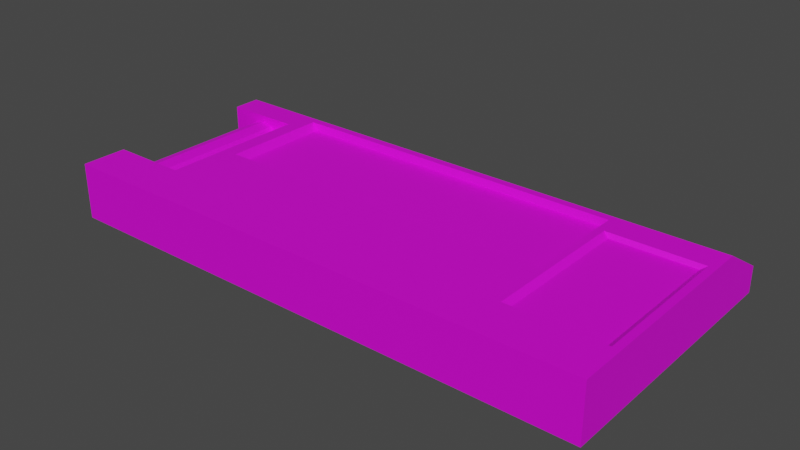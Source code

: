 # Source: cyberdeck.blend  (saved by Blender 4.0.36; exported with 4.5.12 LTS)
import bpy
from mathutils import Matrix  # noqa: F401  (used for matrix-valued properties, if any)

bpy.ops.wm.read_factory_settings(use_empty=True)
scene = bpy.context.scene
scene.name = 'Scene'

# ---- collections
col_collection = bpy.data.collections.new('Collection'); scene.collection.children.link(col_collection)

# ---- images (referenced by path relative to the original .blend; pixels are not part of the script)
import os
ASSET_DIR = os.environ.get("B2B_ASSET_DIR", "")  # directory of the original .blend (textures are referenced by path, not embedded)
HERE = os.path.dirname(os.path.abspath(__file__))  # packed textures are extracted next to this script under _unpacked/

def load_image(name, relpath, width, height, colorspace="sRGB"):
    """Load a texture the original file referenced (path relative to the .blend, or extracted next to this script)."""
    p = next((c for c in (os.path.join(HERE, relpath), os.path.join(ASSET_DIR, relpath)) if relpath and os.path.exists(c)), "")
    if p:
        img = bpy.data.images.load(p, check_existing=True)
        img.name = name
    else:  # same state as the original file: an image datablock whose file is absent (Cycles renders it pink)
        img = bpy.data.images.new(name, width, height)
        img.source = "FILE"
        img.filepath = "//" + (relpath or name)
    img.colorspace_settings.name = colorspace
    return img
img_cyberdeck_png = load_image('cyberdeck.png', 'textures/cyberdeck.png', 1024, 1024, 'sRGB')

# ---- materials (node trees are filled in below, after node groups)
mat_cyberdeck_mat = bpy.data.materials.new('cyberdeck_mat')
mat_cyberdeck_mat.alpha_threshold = 0.0
mat_cyberdeck_mat.use_transparent_shadow = False
mat_cyberdeck_mat.roughness = 0.5
mat_cyberdeck_mat.line_color = (0.0, 0.0, 0.0, 1.0)

# ---- material node trees
mat_cyberdeck_mat.use_nodes = True; mat_cyberdeck_mat.node_tree.nodes.clear()
_N = mat_cyberdeck_mat.node_tree.nodes; _L = mat_cyberdeck_mat.node_tree.links
n0 = _N.new('ShaderNodeOutputMaterial'); n0.name = 'Material Output'; n0.location = (300, 300)
n1 = _N.new('ShaderNodeBsdfPrincipled'); n1.name = 'Principled BSDF'; n1.location = (10, 300)
n1.inputs[1].default_value = 0.3077
n1.inputs[2].default_value = 0.6154
n1.inputs[3].default_value = 1.45
n2 = _N.new('ShaderNodeTexImage'); n2.name = 'Image Texture'; n2.location = (-280, 277)
n2.image = img_cyberdeck_png
n2.interpolation = 'Closest'
_L.new(n1.outputs[0], n0.inputs[0])
_L.new(n2.outputs[0], n1.inputs[0])
n0.is_active_output = True

# ---- world
world_world = bpy.data.worlds.new('World'); scene.world = world_world
world_world.use_nodes = True; world_world.node_tree.nodes.clear()
_N = world_world.node_tree.nodes; _L = world_world.node_tree.links
n0 = _N.new('ShaderNodeOutputWorld'); n0.name = 'World Output'; n0.location = (300, 300)
n1 = _N.new('ShaderNodeBackground'); n1.name = 'Background'; n1.location = (10, 300)
n1.inputs[0].default_value = (0.05088, 0.05088, 0.05088, 1.0)
_L.new(n1.outputs[0], n0.inputs[0])
n0.is_active_output = True
world_world.color = (0.05088, 0.05088, 0.05088)
world_world.use_sun_shadow = False
world_world.sun_shadow_jitter_overblur = 0.0

# ---- meshes
me_cube = bpy.data.meshes.new('Cube')
me_cube.from_pydata([(-8.407, 3.61, -0.05737), (-8.407, 3.61, -0.7426), (-8.407, -3.545, 0.7426), (-8.407, -3.545, -0.7426), (5.851, 3.61, -0.05737), (5.851, 3.61, -0.7426), (5.851, -3.545, 0.7426), (5.851, 1.572, -0.7426), (5.851, -2.35, -0.7426), (-8.407, 1.572, 0.7426), (-8.407, -2.35, 0.7426), (-8.407, -2.35, -0.7426), (-8.407, 1.572, -0.7426), (-6.386, 3.61, -0.7426), (-6.386, -3.545, 0.7426), (-6.386, -3.545, -0.7426), (-6.386, 3.61, -0.05737), (-6.386, 1.572, -0.7426), (-6.386, -2.35, -0.7426), (-6.386, 1.572, 0.7426), (-6.386, -2.35, 0.7426), (-7.352, 1.739, -0.5777), (-7.352, -2.561, -0.5777), (-7.641, 1.739, -0.5003), (-7.641, -2.561, -0.5003), (-7.852, 1.739, -0.2888), (-7.852, -2.561, -0.2888), (-7.93, 1.739, 5.96e-08), (-7.93, -2.561, 0.0), (-7.852, 1.739, 0.2888), (-7.852, -2.561, 0.2888), (-7.641, 1.739, 0.5003), (-7.641, -2.561, 0.5003), (-7.352, 1.739, 0.5777), (-7.352, -2.561, 0.5777), (-7.063, 1.739, 0.5003), (-7.063, -2.561, 0.5003), (-6.852, 1.739, 0.2888), (-6.852, -2.561, 0.2888), (-6.774, 1.739, 5.96e-08), (-6.774, -2.561, 0.0), (-6.852, 1.739, -0.2888), (-6.852, -2.561, -0.2888), (-7.063, 1.739, -0.5003), (-7.063, -2.561, -0.5003), (5.851, 2.313, 0.7426), (-8.407, 2.313, -0.7426), (5.851, 2.313, -0.7426), (-8.407, 2.313, 0.7426), (-6.386, 2.313, 0.7426), (-6.386, 2.313, -0.7426), (-6.165, 3.61, -0.7426), (-6.165, -3.545, 0.7426), (-6.165, -3.545, -0.7426), (-6.165, 3.61, -0.05737), (-6.165, 1.572, 0.7426), (-6.165, -2.35, 0.7426), (-6.165, 2.313, 0.7426), (3.378, 3.61, -0.7426), (3.378, -3.545, 0.7426), (3.378, -3.545, -0.7426), (3.378, 3.61, -0.05737), (3.532, 1.51, 0.6266), (3.532, -2.288, 0.6266), (3.378, 2.313, 0.7426), (-5.97, -0.7277, 0.7426), (-5.97, 2.107, 0.7426), (3.184, -0.7277, 0.7426), (3.184, 2.107, 0.7426), (-5.798, 2.054, 0.5505), (-5.798, -0.6744, 0.5505), (3.012, 2.054, 0.5505), (3.012, -0.6744, 0.5505), (5.851, -2.35, 0.7426), (3.378, -2.35, 0.7426), (3.378, 1.572, 0.7426), (5.697, -2.288, 0.6266), (5.851, 1.572, 0.7426), (5.851, -3.545, -0.7426), (5.697, 1.51, 0.6266), (6.051, 3.61, -0.05737), (6.051, 3.61, -0.7426), (6.051, -2.35, -0.7426), (6.051, 2.313, -0.7426), (6.051, 1.572, 0.7426), (6.051, -3.545, 0.7426), (6.051, -3.545, -0.7426), (6.051, 1.572, -0.7426), (6.051, 2.313, 0.7426), (6.051, -2.35, 0.7426), (-6.988, 3.61, -0.05737), (-7.733, 3.61, -0.05737), (-6.988, 1.572, 0.7426), (-7.733, 1.572, 0.7426), (-7.733, 3.61, -0.7426), (-6.988, 3.61, -0.7426), (-7.733, 1.572, -0.7426), (-6.988, 1.572, -0.7426), (-6.988, 2.313, 0.7426), (-7.733, 2.313, 0.7426), (5.851, 2.998, 0.3199), (-8.407, 2.998, -0.7426), (5.851, 2.998, -0.7426), (-8.407, 2.998, 0.3199), (-6.386, 2.998, 0.3199), (-6.386, 2.998, -0.7426), (-6.165, 2.998, 0.3199), (3.378, 2.998, 0.3199), (6.051, 2.998, 0.3199), (6.051, 2.998, -0.7426), (-7.733, 2.998, 0.3199), (-6.988, 2.998, 0.3199)], [(50, 17), (105, 50), (13, 105)], [(74, 59, 6, 73), (60, 78, 6, 59), (18, 15, 3, 11), (11, 3, 2, 10), (94, 1, 0, 91), (46, 12, 9, 48), (17, 18, 20, 19), (96, 93, 9, 12), (64, 75, 77, 45), (62, 63, 76, 79), (18, 11, 10, 20), (98, 92, 19, 49), (51, 13, 16, 54), (3, 15, 14, 2), (10, 2, 14, 20), (21, 22, 24, 23), (23, 24, 26, 25), (25, 26, 28, 27), (27, 28, 30, 29), (29, 30, 32, 31), (31, 32, 34, 33), (33, 34, 36, 35), (35, 36, 38, 37), (37, 38, 40, 39), (39, 40, 42, 41), (41, 42, 44, 43), (43, 44, 22, 21), (111, 98, 49, 104), (107, 64, 45, 100), (101, 46, 48, 103), (104, 49, 57, 106), (58, 51, 54, 61), (19, 20, 56, 55), (49, 19, 55, 57), (15, 53, 52, 14), (20, 14, 52, 56), (5, 58, 61, 4), (58, 5, 78, 60), (106, 57, 64, 107), (53, 60, 59, 52), (56, 52, 59, 74), (68, 71, 72, 67), (66, 57, 56, 65), (68, 64, 57, 66), (67, 74, 64, 68), (65, 56, 74, 67), (70, 72, 71, 69), (67, 72, 70, 65), (65, 70, 69, 66), (66, 69, 71, 68), (79, 77, 75, 62), (63, 74, 73, 76), (62, 75, 74, 63), (47, 83, 87, 7), (8, 7, 87, 82), (78, 86, 85, 6), (100, 108, 80, 4), (6, 85, 89, 73), (8, 82, 86, 78), (76, 73, 77, 79), (102, 109, 83, 47), (73, 89, 84, 77), (4, 80, 81, 5), (77, 84, 88, 45), (109, 81, 80, 108), (86, 82, 89, 85), (82, 87, 84, 89), (87, 83, 88, 84), (103, 48, 99, 110), (48, 9, 93, 99), (99, 93, 92, 98), (17, 19, 92, 97), (97, 92, 93, 96), (13, 95, 90, 16), (95, 94, 91, 90), (91, 110, 111, 90), (0, 103, 110, 91), (99, 98, 111, 110), (83, 109, 108, 88), (5, 81, 109, 102), (45, 88, 108, 100), (54, 106, 107, 61), (16, 104, 106, 54), (1, 101, 103, 0), (13, 17, 12, 1), (61, 107, 100, 4), (90, 111, 104, 16), (60, 15, 13, 58)])
_k = set([(53, 60), (58, 60), (58, 61), (59, 60), (59, 74), (61, 107), (64, 74), (64, 107)])
me_cube.attributes.new('sharp_edge', 'BOOLEAN', 'EDGE').data.foreach_set('value', [ (min(e.vertices), max(e.vertices)) in _k for e in me_cube.edges])
_uv = me_cube.uv_layers.new(name='UVMap')
_uv.uv.foreach_set('vector', [0.6445, 0.8625, 0.6445, 0.9258, 0.5156, 0.9258, 0.5156, 0.8633, 0.6439, 1.0, 0.5156, 1.0, 0.5156, 0.9258, 0.6445, 0.9258, 0.1804, 0.7251, 0.1804, 0.7865, 0.07657, 0.7865, 0.07657, 0.7251, 0.0002622, 0.6488, 0.0002622, 0.5874, 0.07657, 0.5874, 0.07657, 0.6488, 0.2155, 0.739, 0.1809, 0.739, 0.1809, 0.7038, 0.2155, 0.7038, 0.1809, 0.7776, 0.1809, 0.7395, 0.2572, 0.7395, 0.2572, 0.7776, 0.2853, 0.934, 0.2853, 0.7325, 0.3616, 0.7325, 0.3616, 0.934, 0.2155, 0.5111, 0.2155, 0.5874, 0.1809, 0.5874, 0.1809, 0.5111, 0.6457, 0.6199, 0.6457, 0.6594, 0.5143, 0.659, 0.5142, 0.6198, 0.6367, 0.668, 0.6367, 0.8555, 0.5234, 0.8555, 0.5234, 0.668, 0.1804, 0.7251, 0.07657, 0.7251, 0.07657, 0.6488, 0.1804, 0.6488, 0.2538, 0.6255, 0.2538, 0.5874, 0.2848, 0.5874, 0.2848, 0.6255, 0.01396, 0.5105, 0.002632, 0.5106, 0.002345, 0.4754, 0.0137, 0.4753, 0.07657, 0.5111, 0.1804, 0.5111, 0.1804, 0.5874, 0.07657, 0.5874, 0.07657, 0.6488, 0.07657, 0.5874, 0.1804, 0.5874, 0.1804, 0.6488, 0.4696, 0.5111, 0.4696, 0.732, 0.4543, 0.732, 0.4543, 0.5111, 0.4543, 0.5111, 0.4543, 0.732, 0.4389, 0.732, 0.4389, 0.5111, 0.4389, 0.5111, 0.4389, 0.732, 0.4236, 0.732, 0.4236, 0.5111, 0.4236, 0.5111, 0.4236, 0.732, 0.4082, 0.732, 0.4082, 0.5111, 0.4082, 0.5111, 0.4082, 0.732, 0.3928, 0.732, 0.3928, 0.5111, 0.3928, 0.5111, 0.3928, 0.732, 0.3775, 0.732, 0.3775, 0.5111, 0.3775, 0.5111, 0.3775, 0.732, 0.3621, 0.732, 0.3621, 0.5111, 0.3621, 0.5111, 0.3621, 0.732, 0.3467, 0.732, 0.3467, 0.5111, 0.3467, 0.5111, 0.3467, 0.732, 0.3314, 0.732, 0.3314, 0.5111, 0.3314, 0.5111, 0.3314, 0.732, 0.316, 0.732, 0.316, 0.5111, 0.316, 0.5111, 0.316, 0.732, 0.3006, 0.732, 0.3006, 0.5111, 0.3006, 0.5111, 0.3006, 0.732, 0.2853, 0.732, 0.2853, 0.5111, 0.2538, 0.6668, 0.2538, 0.6255, 0.2848, 0.6255, 0.2848, 0.6668, 0.5142, 0.6199, 0.5142, 0.5771, 0.6457, 0.5772, 0.6457, 0.6199, 0.1809, 0.8128, 0.1809, 0.7776, 0.2572, 0.7776, 0.2355, 0.8128, 0.001947, 0.4384, 0.001274, 0.3964, 0.01304, 0.3963, 0.01339, 0.4383, 0.5031, 0.5075, 0.01396, 0.5105, 0.0137, 0.4753, 0.5029, 0.4724, 0.0002621, 0.3561, 0.0003318, 0.1398, 0.0122, 0.1398, 0.01232, 0.3559, 0.001274, 0.3964, 0.0002621, 0.3561, 0.01232, 0.3559, 0.01304, 0.3963, 0.00112, 0.0002621, 0.01254, 0.0003345, 0.01213, 0.07718, 0.0006322, 0.07713, 0.0003318, 0.1398, 0.0006322, 0.07713, 0.01213, 0.07718, 0.0122, 0.1398, 0.5142, 0.5024, 0.6457, 0.5024, 0.6457, 0.5389, 0.5142, 0.5389, 0.7836, 0.87, 0.6565, 0.87, 0.6523, 0.5039, 0.7845, 0.5079, 0.01339, 0.4383, 0.01304, 0.3963, 0.5024, 0.3943, 0.5026, 0.4355, 0.01254, 0.0003345, 0.5033, 0.007905, 0.5039, 0.08203, 0.01213, 0.07718, 0.0122, 0.1398, 0.01213, 0.07718, 0.5039, 0.08203, 0.5039, 0.1437, 0.4928, 0.3845, 0.4844, 0.3789, 0.4844, 0.2305, 0.4922, 0.2227, 0.02309, 0.3856, 0.01304, 0.3963, 0.0122, 0.1398, 0.02281, 0.2209, 0.4928, 0.3845, 0.5024, 0.3943, 0.01304, 0.3963, 0.02309, 0.3856, 0.4922, 0.2227, 0.5039, 0.1437, 0.5024, 0.3943, 0.4928, 0.3845, 0.02281, 0.2209, 0.0122, 0.1398, 0.5039, 0.1437, 0.4922, 0.2227, 0.03125, 0.2305, 0.4844, 0.2305, 0.4844, 0.3789, 0.03125, 0.3789, 0.4922, 0.2227, 0.4844, 0.2305, 0.03125, 0.2305, 0.02281, 0.2209, 0.02281, 0.2209, 0.03125, 0.2305, 0.03125, 0.3789, 0.02309, 0.3856, 0.02309, 0.3856, 0.03125, 0.3789, 0.4844, 0.3789, 0.4928, 0.3845, 0.5234, 0.668, 0.5143, 0.659, 0.6457, 0.6594, 0.6367, 0.668, 0.6367, 0.8555, 0.6445, 0.8625, 0.5156, 0.8633, 0.5234, 0.8555, 0.6367, 0.668, 0.6457, 0.6594, 0.6445, 0.8625, 0.6367, 0.8555, 0.8707, 0.8034, 0.8604, 0.8034, 0.8604, 0.7653, 0.8707, 0.7653, 0.8707, 0.5638, 0.8707, 0.7653, 0.8604, 0.7653, 0.8604, 0.5638, 0.5156, 1.0, 0.5039, 1.0, 0.5039, 0.9258, 0.5156, 0.9258, 0.5036, 0.5389, 0.5142, 0.5389, 0.5142, 0.5771, 0.5036, 0.5771, 0.5156, 0.9258, 0.5039, 0.9258, 0.5039, 0.8633, 0.5156, 0.8633, 0.8707, 0.5638, 0.8604, 0.5638, 0.8516, 0.5039, 0.8672, 0.5039, 0.5234, 0.8555, 0.5156, 0.8633, 0.5143, 0.659, 0.5234, 0.668, 0.8707, 0.8386, 0.8604, 0.8386, 0.8604, 0.8034, 0.8707, 0.8034, 0.5156, 0.8633, 0.5039, 0.8633, 0.5038, 0.6591, 0.5143, 0.659, 0.5142, 0.5389, 0.5036, 0.5389, 0.5036, 0.5024, 0.5142, 0.5024, 0.5143, 0.659, 0.5038, 0.6591, 0.5036, 0.6199, 0.5142, 0.6198, 0.8604, 0.8386, 0.8604, 0.87, 0.8252, 0.87, 0.8058, 0.8386, 0.8516, 0.5039, 0.8604, 0.5638, 0.7812, 0.5625, 0.7812, 0.5039, 0.8604, 0.5638, 0.8604, 0.7653, 0.7841, 0.7653, 0.7812, 0.5625, 0.8604, 0.7653, 0.8604, 0.8034, 0.7841, 0.8034, 0.7841, 0.7653, 0.1809, 0.6668, 0.1809, 0.6255, 0.2155, 0.6255, 0.2155, 0.6668, 0.1809, 0.6255, 0.1809, 0.5874, 0.2155, 0.5874, 0.2155, 0.6255, 0.2155, 0.6255, 0.2155, 0.5874, 0.2538, 0.5874, 0.2538, 0.6255, 0.2848, 0.5111, 0.2848, 0.5874, 0.2538, 0.5874, 0.2538, 0.5111, 0.2538, 0.5111, 0.2538, 0.5874, 0.2155, 0.5874, 0.2155, 0.5111, 0.2848, 0.739, 0.2538, 0.739, 0.2538, 0.7038, 0.2848, 0.7038, 0.2538, 0.739, 0.2155, 0.739, 0.2155, 0.7038, 0.2538, 0.7038, 0.2155, 0.7038, 0.2155, 0.6668, 0.2538, 0.6668, 0.2538, 0.7038, 0.1809, 0.7038, 0.1809, 0.6668, 0.2155, 0.6668, 0.2155, 0.7038, 0.2155, 0.6255, 0.2538, 0.6255, 0.2538, 0.6668, 0.2155, 0.6668, 0.8604, 0.8034, 0.8604, 0.8386, 0.8058, 0.8386, 0.7841, 0.8034, 0.8707, 0.87, 0.8604, 0.87, 0.8604, 0.8386, 0.8707, 0.8386, 0.5036, 0.5771, 0.5142, 0.5771, 0.5142, 0.6198, 0.5036, 0.6199, 0.01381, 0.4753, 0.01335, 0.4382, 0.5027, 0.4354, 0.5029, 0.4723, 0.002345, 0.4754, 0.001947, 0.4384, 0.01339, 0.4383, 0.0137, 0.4753, 0.1809, 0.8442, 0.1809, 0.8128, 0.2355, 0.8128, 0.2161, 0.8442, 0.466, 0.7325, 0.466, 0.8372, 0.3621, 0.8372, 0.3621, 0.7325, 0.6461, 0.539, 0.6461, 0.5771, 0.5142, 0.5771, 0.5142, 0.539, 0.2538, 0.7038, 0.2538, 0.6668, 0.2848, 0.6668, 0.2848, 0.7038, 0.8705, 0.003999, 0.8712, 0.5019, 0.5036, 0.5019, 0.5036, 0.0002622])
me_cube.materials.append(mat_cyberdeck_mat)
me_cube.use_mirror_vertex_groups = False
me_cube.update()

# ---- objects
ob_cube = bpy.data.objects.new('Cube', me_cube)

# ---- transforms, parenting, visibility, modifiers, constraints
ob_cube.location = (0.0, 0.0, 0.0)
ob_cube.lock_rotations_4d = False
ob_cube.empty_display_type = 'ARROWS'
ob_cube.lineart.crease_threshold = 0.0

# ---- collection membership
col_collection.objects.link(ob_cube)

# ---- scene / render settings (as saved in the file)
scene.frame_start = 1; scene.frame_end = 250; scene.frame_set(1)
scene.render.engine = 'BLENDER_EEVEE_NEXT'
scene.cycles.sampling_pattern = 'TABULATED_SOBOL'
scene.cycles.use_light_tree = False
scene.view_settings.view_transform = 'Filmic'
bpy.context.view_layer.update()

# ---- added for rendering (the .blend has no active camera and no usable light): camera, sun
cam_auto = bpy.data.cameras.new('AutoCamera')
cam_auto.lens = 50.0
cam_auto.sensor_width = 36.0
cam_auto.clip_end = 1000.0
ob_auto_camera = bpy.data.objects.new('AutoCamera', cam_auto)
scene.collection.objects.link(ob_auto_camera)
ob_auto_camera.location = (13.8107, -17.9538, 11.9908)
ob_auto_camera.rotation_euler = (1.09748, -7.21219e-08, 0.694738)
scene.camera = ob_auto_camera
light_auto_sun = bpy.data.lights.new('AutoSun', 'SUN')
light_auto_sun.energy = 3.0
light_auto_sun.angle = 0.0523599
ob_auto_sun = bpy.data.objects.new('AutoSun', light_auto_sun)
scene.collection.objects.link(ob_auto_sun)
ob_auto_sun.rotation_euler = (0.872665, 0.174533, 0.523599)
bpy.context.view_layer.update()
